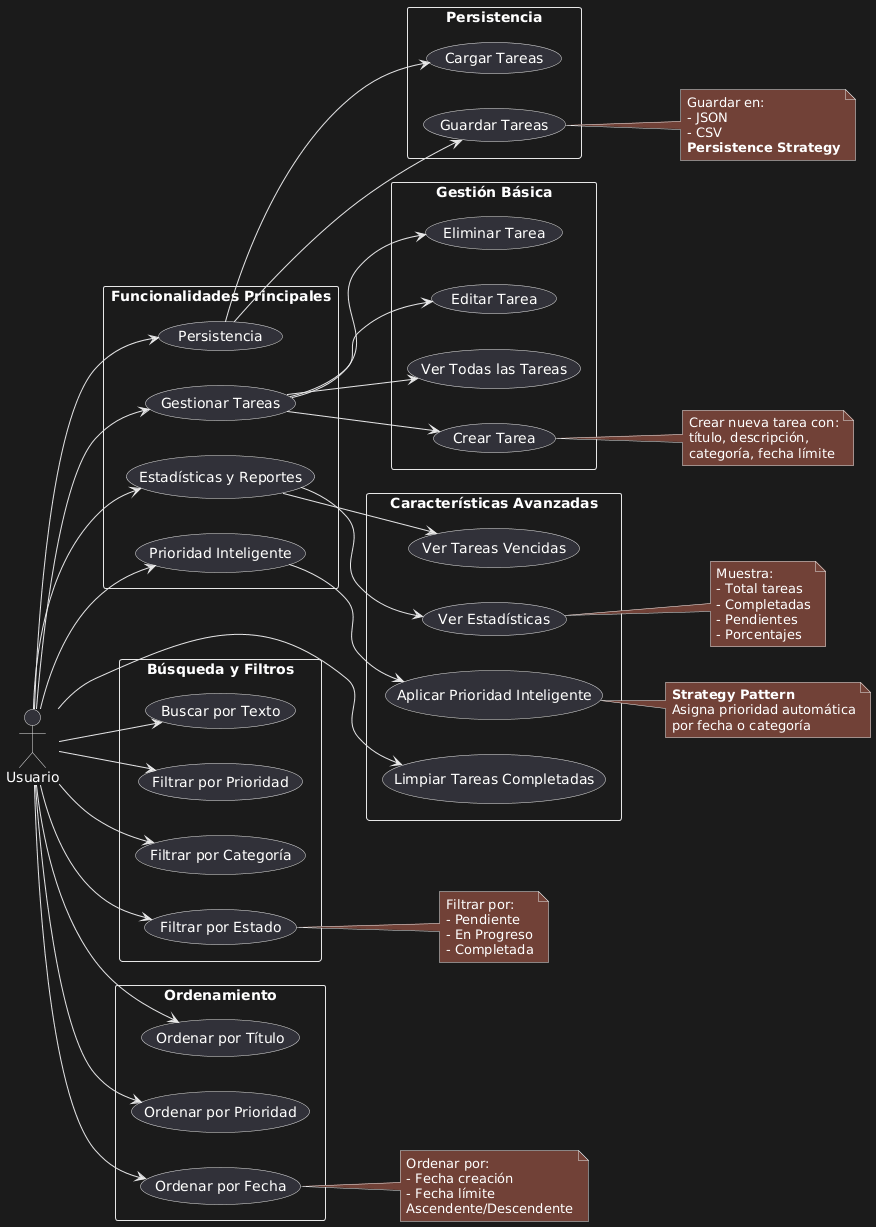

The diagram above was rendered by PlantUML. Its source (embedded in the PNG):
@startuml
left to right direction

actor Usuario as U

rectangle "Funcionalidades Principales" {
  (Gestionar Tareas) as Main
  (Prioridad Inteligente) as Priority
  (Persistencia) as Persistence
  (Estadísticas y Reportes) as Reports
}

rectangle "Gestión Básica" {
  (Crear Tarea) as UC1
  (Ver Todas las Tareas) as UC2
  (Editar Tarea) as UC3
  (Eliminar Tarea) as UC4
}

rectangle "Búsqueda y Filtros" {
  (Filtrar por Estado) as UC5
  (Filtrar por Categoría) as UC6
  (Filtrar por Prioridad) as UC7
  (Buscar por Texto) as UC8
}

rectangle "Ordenamiento" {
  (Ordenar por Fecha) as UC9
  (Ordenar por Prioridad) as UC10
  (Ordenar por Título) as UC11
}

rectangle "Características Avanzadas" {
  (Aplicar Prioridad Inteligente) as UC12
  (Ver Estadísticas) as UC13
  (Ver Tareas Vencidas) as UC14
  (Limpiar Tareas Completadas) as UC15
}

rectangle "Persistencia" {
  (Guardar Tareas) as UC16
  (Cargar Tareas) as UC17
}

U --> Main
Main --> UC1
Main --> UC2
Main --> UC3
Main --> UC4

U --> Priority
Priority --> UC12

U --> Persistence
Persistence --> UC16
Persistence --> UC17

U --> Reports
Reports --> UC13
Reports --> UC14

U --> UC5
U --> UC6
U --> UC7
U --> UC8
U --> UC9
U --> UC10
U --> UC11
U --> UC15

' NOTAS EXPLICATIVAS
note right of UC1
  Crear nueva tarea con:
  título, descripción,
  categoría, fecha límite
end note

note right of UC12
  **Strategy Pattern**
  Asigna prioridad automática
  por fecha o categoría
end note

note right of UC13
  Muestra:
  - Total tareas
  - Completadas
  - Pendientes
  - Porcentajes
end note

note right of UC16
  Guardar en:
  - JSON
  - CSV
  **Persistence Strategy**
end note

note right of UC5
  Filtrar por:
  - Pendiente
  - En Progreso
  - Completada
end note

note right of UC9
  Ordenar por:
  - Fecha creación
  - Fecha límite
  Ascendente/Descendente
end note
@enduml